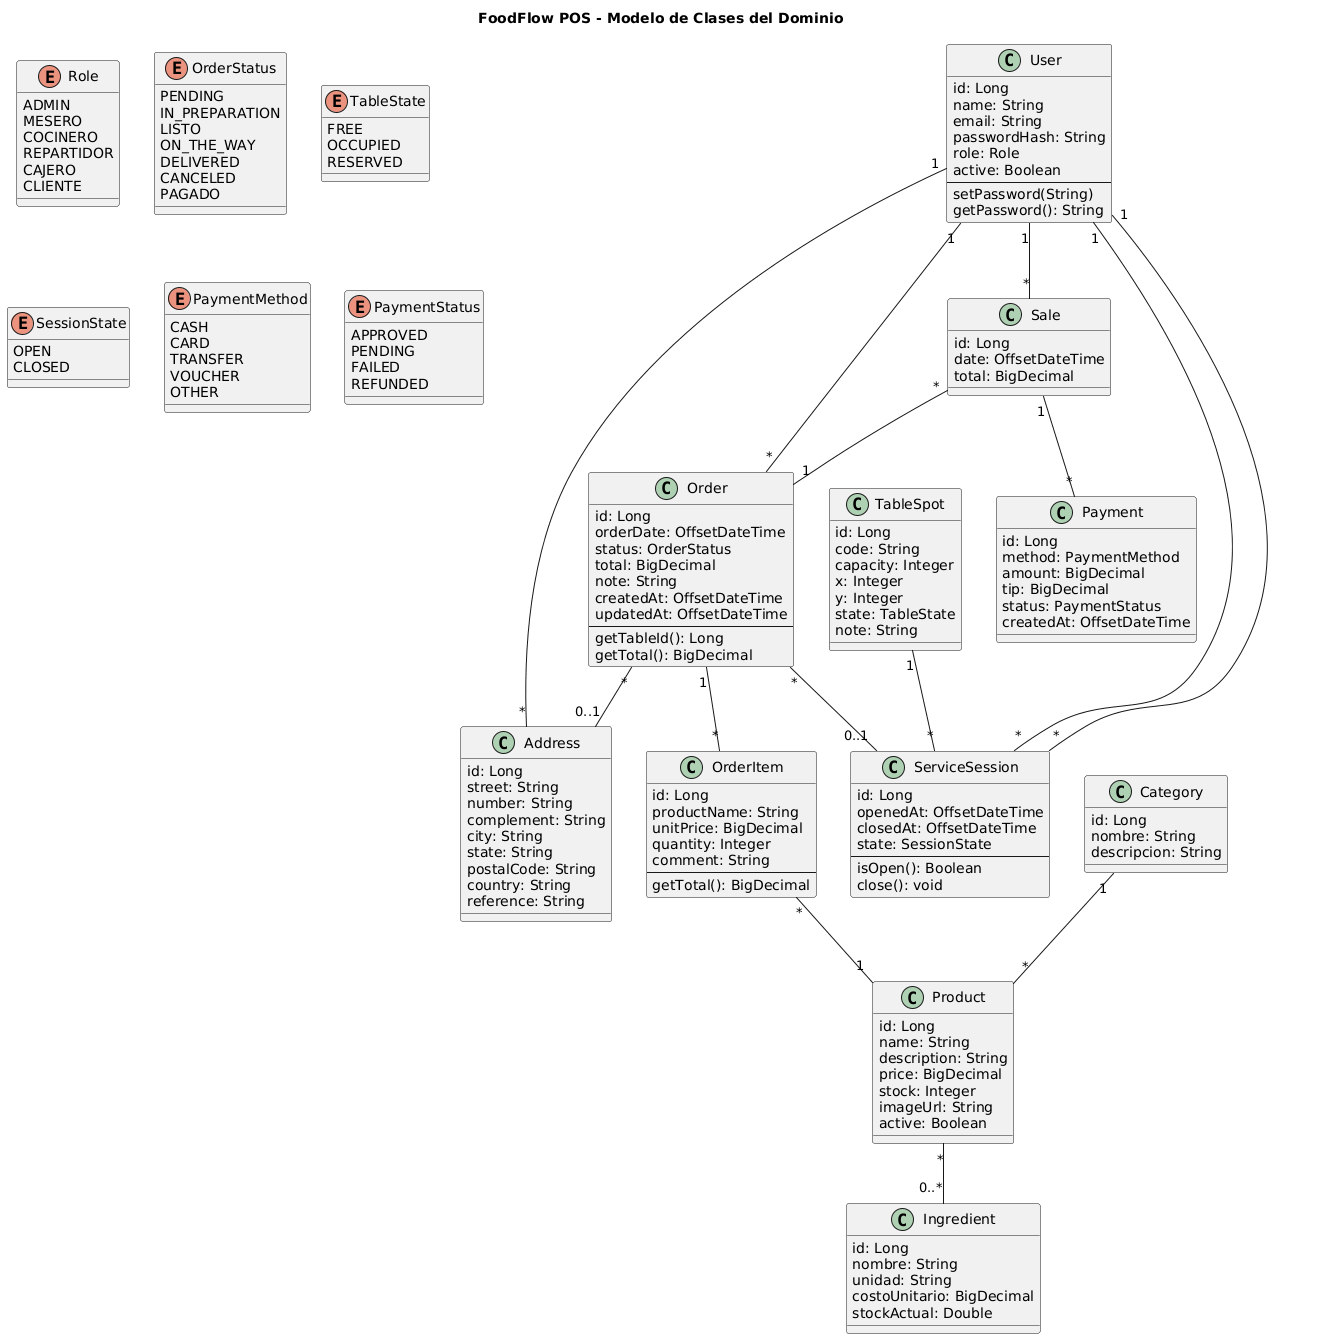

The diagram above was rendered by PlantUML. Its source (embedded in the PNG):
@startuml
title FoodFlow POS - Modelo de Clases del Dominio

enum Role {
  ADMIN
  MESERO
  COCINERO
  REPARTIDOR
  CAJERO
  CLIENTE
}

enum OrderStatus {
  PENDING
  IN_PREPARATION
  LISTO
  ON_THE_WAY
  DELIVERED
  CANCELED
  PAGADO
}

enum TableState {
  FREE
  OCCUPIED
  RESERVED
}

enum SessionState {
  OPEN
  CLOSED
}

enum PaymentMethod {
  CASH
  CARD
  TRANSFER
  VOUCHER
  OTHER
}

enum PaymentStatus {
  APPROVED
  PENDING
  FAILED
  REFUNDED
}

class User {
  id: Long
  name: String
  email: String
  passwordHash: String
  role: Role
  active: Boolean
  --
  setPassword(String)
  getPassword(): String
}

class Address {
  id: Long
  street: String
  number: String
  complement: String
  city: String
  state: String
  postalCode: String
  country: String
  reference: String
}

class Category {
  id: Long
  nombre: String
  descripcion: String
}

class Product {
  id: Long
  name: String
  description: String
  price: BigDecimal
  stock: Integer
  imageUrl: String
  active: Boolean
}

class Order {
  id: Long
  orderDate: OffsetDateTime
  status: OrderStatus
  total: BigDecimal
  note: String
  createdAt: OffsetDateTime
  updatedAt: OffsetDateTime
  --
  getTableId(): Long
  getTotal(): BigDecimal
}

class OrderItem {
  id: Long
  productName: String
  unitPrice: BigDecimal
  quantity: Integer
  comment: String
  --
  getTotal(): BigDecimal
}

class TableSpot {
  id: Long
  code: String
  capacity: Integer
  x: Integer
  y: Integer
  state: TableState
  note: String
}

class ServiceSession {
  id: Long
  openedAt: OffsetDateTime
  closedAt: OffsetDateTime
  state: SessionState
  --
  isOpen(): Boolean
  close(): void
}

class Sale {
  id: Long
  date: OffsetDateTime
  total: BigDecimal
}

class Payment {
  id: Long
  method: PaymentMethod
  amount: BigDecimal
  tip: BigDecimal
  status: PaymentStatus
  createdAt: OffsetDateTime
}

class Ingredient {
  id: Long
  nombre: String
  unidad: String
  costoUnitario: BigDecimal
  stockActual: Double
}

User "1" -- "*" Address
User "1" -- "*" Order
User "1" -- "*" ServiceSession
User "1" -- "*" Sale

Category "1" -- "*" Product

Order "1" -- "*" OrderItem
Order "*" -- "0..1" ServiceSession
Order "*" -- "0..1" Address

OrderItem "*" -- "1" Product

TableSpot "1" -- "*" ServiceSession

ServiceSession "*" -- "1" User

Sale "1" -- "*" Payment
Sale "*" -- "1" Order

Product "*" -- "0..*" Ingredient
@enduml